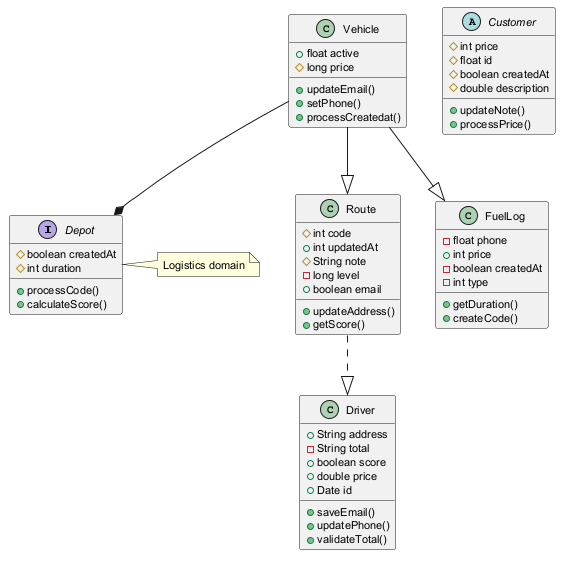

The diagram above was rendered by PlantUML. Its source (embedded in the PNG):
@startuml
skinparam defaultFontSize 11
interface Depot {
  #boolean createdAt
  #int duration
  +processCode()
  +calculateScore()
}
class Route {
  #int code
  +int updatedAt
  #String note
  -long level
  +boolean email
  +updateAddress()
  +getScore()
}
abstract class Customer {
  #int price
  #float id
  #boolean createdAt
  #double description
  +updateNote()
  +processPrice()
}
class Driver {
  +String address
  -String total
  +boolean score
  +double price
  +Date id
  +saveEmail()
  +updatePhone()
  +validateTotal()
}
class FuelLog {
  -float phone
  +int price
  -boolean createdAt
  -int type
  +getDuration()
  +createCode()
}
class Vehicle {
  +float active
  #long price
  +updateEmail()
  +setPhone()
  +processCreatedat()
}
Vehicle --|> Route
Vehicle --* Depot
Vehicle --|> FuelLog
Route ..|> Driver
note right of Depot : Logistics domain
@enduml